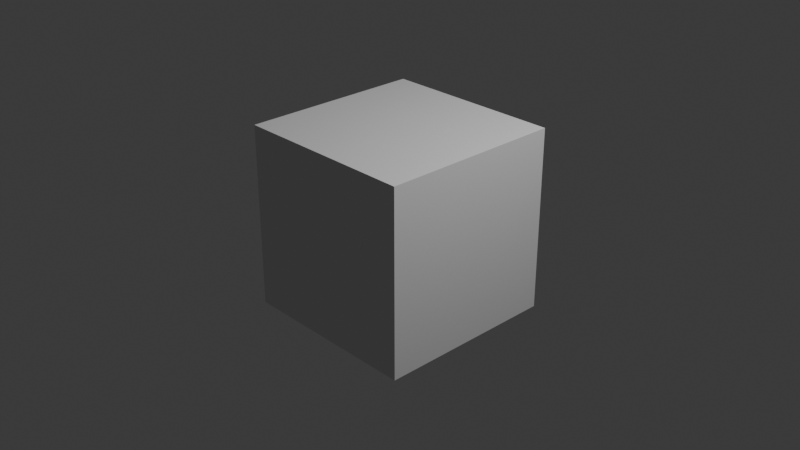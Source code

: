 # Source: obj_tool_1.blend  (saved by Blender 4.3.32; exported with 4.5.12 LTS)
import bpy
from mathutils import Matrix  # noqa: F401  (used for matrix-valued properties, if any)

bpy.ops.wm.read_factory_settings(use_empty=True)
scene = bpy.context.scene
scene.name = 'Scene'

# ---- collections
col_collection = bpy.data.collections.new('Collection'); scene.collection.children.link(col_collection)

# ---- world
world_world = bpy.data.worlds.new('World'); scene.world = world_world
world_world.use_nodes = True; world_world.node_tree.nodes.clear()
_N = world_world.node_tree.nodes; _L = world_world.node_tree.links
n0 = _N.new('ShaderNodeOutputWorld'); n0.name = 'World Output'; n0.location = (300, 300)
n1 = _N.new('ShaderNodeBackground'); n1.name = 'Background'; n1.location = (10, 300)
n1.inputs[0].default_value = (0.05088, 0.05088, 0.05088, 1.0)
_L.new(n1.outputs[0], n0.inputs[0])
n0.is_active_output = True
world_world.color = (0.05088, 0.05088, 0.05088)
world_world.use_sun_shadow = False
world_world.sun_shadow_jitter_overblur = 0.0

# ---- cameras
cam_camera = bpy.data.cameras.new('Camera')
cam_camera.clip_end = 100.0
cam_camera.ortho_scale = 7.314

# ---- lights
light_light = bpy.data.lights.new('Light', 'POINT')
light_light.transmission_factor = 0.0
light_light.energy = 1000.0
light_light.shadow_soft_size = 0.1
light_light.shadow_maximum_resolution = 0.006
light_light.use_absolute_resolution = True

# ---- meshes
me_cube_001 = bpy.data.meshes.new('Cube.001')
me_cube_001.from_pydata([(-1.0, -1.0, -1.0), (-1.0, -1.0, 1.0), (-1.0, 1.0, -1.0), (-1.0, 1.0, 1.0), (1.0, -1.0, -1.0), (1.0, -1.0, 1.0), (1.0, 1.0, -1.0), (1.0, 1.0, 1.0)], [], [(0, 1, 3, 2), (2, 3, 7, 6), (6, 7, 5, 4), (4, 5, 1, 0), (2, 6, 4, 0), (7, 3, 1, 5)])
_uv = me_cube_001.uv_layers.new(name='UVMap')
_uv.uv.foreach_set('vector', [0.375, 0.0, 0.625, 0.0, 0.625, 0.25, 0.375, 0.25, 0.375, 0.25, 0.625, 0.25, 0.625, 0.5, 0.375, 0.5, 0.375, 0.5, 0.625, 0.5, 0.625, 0.75, 0.375, 0.75, 0.375, 0.75, 0.625, 0.75, 0.625, 1.0, 0.375, 1.0, 0.125, 0.5, 0.375, 0.5, 0.375, 0.75, 0.125, 0.75, 0.625, 0.5, 0.875, 0.5, 0.875, 0.75, 0.625, 0.75])
me_cube_001.update()

# ---- objects
ob_light = bpy.data.objects.new('Light', light_light)
ob_camera = bpy.data.objects.new('Camera', cam_camera)
ob_cube = bpy.data.objects.new('Cube', me_cube_001)

# ---- transforms, parenting, visibility, modifiers, constraints
ob_light.location = (4.076, 1.005, 5.904)
ob_light.rotation_euler = (0.6503, 0.05522, 1.866)
ob_light.lock_rotations_4d = False
ob_light.empty_display_type = 'ARROWS'
ob_light.color = (0.0, 0.0, 0.0, 0.0)
ob_light.lineart.crease_threshold = 0.0
ob_camera.location = (7.359, -6.926, 4.958)
ob_camera.rotation_euler = (1.109, 0.0, 0.8149)
ob_camera.lock_rotations_4d = False
ob_camera.empty_display_type = 'ARROWS'
ob_camera.color = (0.0, 0.0, 0.0, 0.0)
ob_camera.display_type = 'WIRE'
ob_camera.lineart.crease_threshold = 0.0
ob_cube.location = (0.0, 0.0, 0.0)

# ---- collection membership
col_collection.objects.link(ob_light)
col_collection.objects.link(ob_camera)
col_collection.objects.link(ob_cube)

# ---- scene / render settings (as saved in the file)
scene.camera = ob_camera
scene.frame_start = 1; scene.frame_end = 250; scene.frame_set(0)
scene.render.engine = 'BLENDER_EEVEE_NEXT'
scene.eevee.ray_tracing_options.trace_max_roughness = 0.0
bpy.context.view_layer.update()
